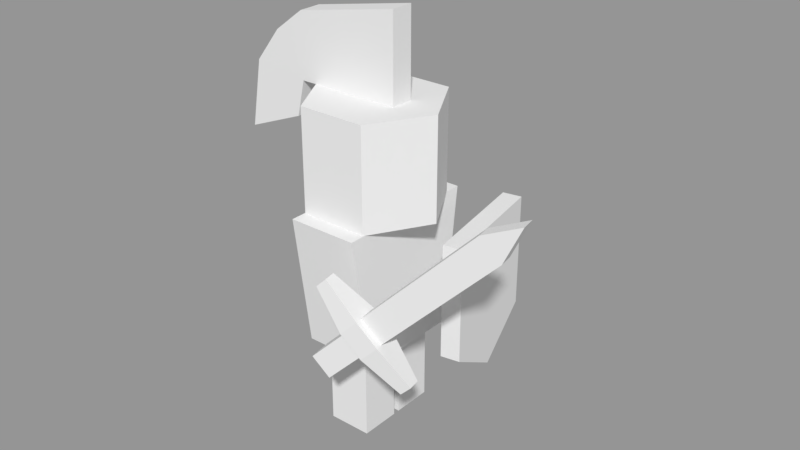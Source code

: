 # Source: knight01.blend  (saved by Blender 2.79.0; exported with 4.5.12 LTS)
import bpy
from mathutils import Matrix  # noqa: F401  (used for matrix-valued properties, if any)

bpy.ops.wm.read_factory_settings(use_empty=True)
scene = bpy.context.scene
scene.name = 'Scene'

# ---- collections
col_collection_1 = bpy.data.collections.new('Collection 1'); scene.collection.children.link(col_collection_1)

# ---- materials (node trees are filled in below, after node groups)
mat_metal = bpy.data.materials.new('Metal')
mat_metal.alpha_threshold = 0.0
mat_metal.use_transparent_shadow = False
mat_metal.roughness = 0.5
mat_metal.line_color = (0.0, 0.0, 0.0, 1.0)
mat_wood = bpy.data.materials.new('Wood')
mat_wood.alpha_threshold = 0.0
mat_wood.use_transparent_shadow = False
mat_wood.roughness = 0.5
mat_playercolor = bpy.data.materials.new('PlayerColor')
mat_playercolor.alpha_threshold = 0.0
mat_playercolor.use_transparent_shadow = False
mat_playercolor.roughness = 0.5

# ---- material node trees

# ---- meshes
me_cube_005 = bpy.data.meshes.new('Cube.005')
me_cube_005.from_pydata([(-0.007168, -0.04601, -0.02936), (-0.007168, -0.04601, 0.05687), (-0.007168, 0.04601, -0.02936), (-0.007168, 0.04601, 0.05687), (0.007168, -0.04601, -0.02936), (0.007168, -0.04601, 0.05687), (0.007168, 0.04601, -0.02936), (0.007168, 0.04601, 0.05687), (-0.007168, 0.0, -0.05687), (-0.007168, 0.0, 0.05687), (0.007168, 0.0, -0.05687), (0.007168, 0.0, 0.05687), (-0.02547, -0.006318, -0.02722), (-0.03911, -0.08368, -0.02722), (-0.09437, -0.07394, -0.02722), (-0.08072, 0.003425, -0.02722), (-0.02516, 0.009088, 0.07278), (-0.04409, -0.09826, 0.07278), (-0.09467, -0.08934, 0.07278), (-0.07574, 0.01801, 0.07278), (-0.04805, -0.122, -0.01538), (-0.02324, -0.1235, 0.007373), (-0.0605, -0.122, -0.002928), (-0.03776, -0.1235, 0.02189), (-0.04805, -0.1044, -0.01538), (-0.02324, -0.103, 0.007373), (-0.0605, -0.1044, -0.002928), (-0.03776, -0.103, 0.02189), (-0.01115, -0.1235, 0.01946), (-0.02567, -0.1235, 0.03398), (-0.02567, -0.103, 0.03398), (-0.01115, -0.103, 0.01946), (-0.03637, -0.1235, 0.02328), (-0.03637, -0.103, 0.02328), (-0.02185, -0.103, 0.008763), (-0.02185, -0.1235, 0.008763), (-0.02567, -0.1235, 0.03398), (-0.02567, -0.103, 0.03398), (-0.01115, -0.103, 0.01946), (-0.01115, -0.1235, 0.01946), (-0.02324, -0.1235, 0.007373), (-0.02324, -0.103, 0.007373), (-0.01115, -0.103, 0.01946), (-0.01115, -0.1235, 0.01946), (-0.03776, -0.103, 0.02189), (-0.03776, -0.1235, 0.02189), (-0.02567, -0.1235, 0.03398), (-0.02567, -0.103, 0.03398), (0.0023, -0.1177, -0.01321), (0.0023, -0.1087, -0.01321), (0.009428, -0.1087, -0.006079), (0.009428, -0.1177, -0.006079), (-0.05834, -0.1087, 0.04743), (-0.05834, -0.1177, 0.04743), (-0.05121, -0.1177, 0.05456), (-0.05121, -0.1087, 0.05456), (0.06722, -0.1185, 0.09784), (0.0527, -0.1185, 0.1124), (0.0527, -0.108, 0.1124), (0.06722, -0.108, 0.09784), (-0.05414, -0.122, -0.009283), (-0.03035, -0.1235, 0.01448), (-0.05414, -0.1044, -0.009283), (-0.03035, -0.103, 0.01448), (-0.01826, -0.1235, 0.02657), (-0.01826, -0.103, 0.02657), (0.07941, -0.1185, 0.1242), (0.07941, -0.108, 0.1242), (-0.01115, -0.108, 0.01946), (-0.01115, -0.1185, 0.01946), (-0.02567, -0.1185, 0.03398), (-0.02567, -0.108, 0.03398), (-0.01826, -0.1185, 0.02657), (-0.01826, -0.108, 0.02657), (-0.02427, -0.122, 0.008399), (-0.03672, -0.122, 0.02085), (-0.03672, -0.1044, 0.02085), (-0.02427, -0.1044, 0.008399), (-0.03036, -0.1044, 0.0145), (-0.03036, -0.122, 0.0145), (-0.1579, -0.03154, 0.1536), (-0.1389, -0.03488, 0.1785), (-0.1549, -0.0147, 0.1536), (-0.136, -0.01804, 0.1785), (-0.04044, -0.05224, 0.1478), (-0.04044, -0.05224, 0.2104), (-0.03748, -0.0354, 0.1478), (-0.03748, -0.0354, 0.2104), (-0.114, -0.02192, 0.1478), (-0.114, -0.02192, 0.1954), (-0.1169, -0.03876, 0.1478), (-0.1169, -0.03876, 0.1954), (-0.1632, -0.01323, 0.1034), (-0.1662, -0.03007, 0.1034), (-0.12, -0.02086, 0.1212), (-0.1229, -0.0377, 0.1212), (-0.07534, -0.03487, -0.09222), (-0.07534, -0.03487, -0.02722), (-0.07013, -0.005327, -0.09222), (-0.07013, -0.005327, -0.02722), (-0.04363, -0.04046, -0.09222), (-0.04363, -0.04046, -0.02722), (-0.03842, -0.01092, -0.09222), (-0.03842, -0.01092, -0.02722), (-0.08141, -0.06934, -0.09222), (-0.08141, -0.06934, -0.02722), (-0.0762, -0.0398, -0.09222), (-0.0762, -0.0398, -0.02722), (-0.04971, -0.07493, -0.09222), (-0.04971, -0.07493, -0.02722), (-0.0445, -0.04539, -0.09222), (-0.0445, -0.04539, -0.02722), (-0.1092, -0.03145, 0.07278), (-0.1092, -0.03145, 0.1478), (-0.07702, 0.006856, 0.07278), (-0.07702, 0.006856, 0.1478), (-0.02778, -0.001826, 0.07278), (-0.02778, -0.001826, 0.1478), (-0.01068, -0.04881, 0.07278), (-0.01068, -0.04881, 0.1478), (-0.04282, -0.08711, 0.07278), (-0.04282, -0.08711, 0.1478), (-0.09206, -0.07843, 0.07278), (-0.09206, -0.07843, 0.1478)], [], [(8, 9, 3, 2), (2, 3, 7, 6), (10, 11, 5, 4), (4, 5, 1, 0), (8, 10, 4, 0), (11, 9, 1, 5), (7, 3, 9, 11), (2, 6, 10, 8), (6, 7, 11, 10), (0, 1, 9, 8), (12, 13, 14, 15), (16, 19, 18, 17), (12, 16, 17, 13), (13, 17, 18, 14), (14, 18, 19, 15), (16, 12, 15, 19), (79, 61, 23, 75), (75, 23, 27, 76), (78, 63, 25, 77), (77, 25, 21, 74), (60, 62, 24, 20), (63, 27, 30, 65), (69, 68, 59, 56), (61, 21, 28, 64), (25, 31, 38, 34), (23, 29, 36, 32), (41, 49, 48, 40), (48, 49, 50, 51), (31, 28, 39, 38), (29, 30, 37, 36), (21, 25, 34, 35), (28, 21, 35, 39), (30, 27, 33, 37), (27, 23, 32, 33), (71, 70, 57, 58), (34, 41, 40, 35), (38, 42, 41, 34), (39, 43, 42, 38), (35, 40, 43, 39), (67, 66, 56, 59), (32, 45, 44, 33), (36, 46, 45, 32), (37, 47, 46, 36), (33, 44, 47, 37), (42, 50, 49, 41), (43, 51, 50, 42), (40, 48, 51, 43), (52, 53, 54, 55), (45, 53, 52, 44), (46, 54, 53, 45), (47, 55, 54, 46), (44, 52, 55, 47), (73, 71, 58, 67), (72, 69, 56, 66), (70, 72, 66, 57), (68, 73, 67, 59), (58, 57, 66, 67), (23, 61, 64, 29), (25, 63, 65, 31), (22, 26, 62, 60), (76, 27, 63, 78), (74, 21, 61, 79), (31, 65, 73, 68), (29, 64, 72, 70), (64, 28, 69, 72), (65, 30, 71, 73), (30, 29, 70, 71), (28, 31, 68, 69), (20, 74, 79, 60), (26, 76, 78, 62), (24, 77, 74, 20), (62, 78, 77, 24), (22, 75, 76, 26), (60, 79, 75, 22), (80, 81, 83, 82), (88, 89, 87, 86), (86, 87, 85, 84), (90, 91, 81, 80), (88, 86, 84, 90), (89, 83, 81, 91), (87, 89, 91, 85), (88, 90, 95, 94), (84, 85, 91, 90), (82, 83, 89, 88), (92, 94, 95, 93), (82, 88, 94, 92), (80, 82, 92, 93), (90, 80, 93, 95), (96, 97, 99, 98), (98, 99, 103, 102), (102, 103, 101, 100), (100, 101, 97, 96), (98, 102, 100, 96), (103, 99, 97, 101), (104, 105, 107, 106), (106, 107, 111, 110), (110, 111, 109, 108), (108, 109, 105, 104), (106, 110, 108, 104), (111, 107, 105, 109), (112, 113, 115, 114), (114, 115, 117, 116), (116, 117, 119, 118), (118, 119, 121, 120), (115, 113, 123, 121, 119, 117), (120, 121, 123, 122), (122, 123, 113, 112), (112, 114, 116, 118, 120, 122)])
me_cube_005.polygons.foreach_set('material_index', [1, 1, 2, 1, 1, 1, 1, 1, 2, 1, 0, 2, 2, 0, 2, 0, 1, 1, 1, 1, 1, 1, 0, 1, 1, 1, 1, 1, 1, 1, 1, 1, 1, 1, 0, 1, 1, 1, 1, 0, 1, 1, 1, 1, 1, 1, 1, 1, 1, 1, 1, 1, 0, 0, 0, 0, 0, 1, 1, 1, 1, 1, 1, 1, 1, 1, 1, 1, 1, 1, 1, 1, 1, 1, 2, 2, 2, 2, 2, 2, 2, 2, 2, 2, 2, 2, 2, 2, 0, 0, 0, 0, 0, 0, 0, 0, 0, 0, 0, 0, 0, 0, 0, 0, 0, 0, 0, 0])
me_cube_005.materials.append(mat_metal)
me_cube_005.materials.append(mat_wood)
me_cube_005.materials.append(mat_playercolor)
me_cube_005.use_remesh_preserve_volume = False
me_cube_005.use_remesh_preserve_attributes = False
me_cube_005.use_mirror_vertex_groups = False
me_cube_005.update()

# ---- objects
ob_cube = bpy.data.objects.new('Cube', me_cube_005)

# ---- transforms, parenting, visibility, modifiers, constraints
ob_cube.location = (0.05204, 0.04992, -0.02278)
ob_cube.rotation_euler = (0.0, -0.0, 0.1745)
ob_cube.lineart.crease_threshold = 0.0

# ---- collection membership
col_collection_1.objects.link(ob_cube)

# ---- scene / render settings (as saved in the file)
scene.frame_start = 1; scene.frame_end = 250; scene.frame_set(1)
scene.render.engine = 'BLENDER_EEVEE_NEXT'
scene.render.resolution_percentage = 50
scene.render.dither_intensity = 0.0
scene.cycles.use_denoising = False
scene.cycles.samples = 128
scene.cycles.sampling_pattern = 'TABULATED_SOBOL'
scene.cycles.use_adaptive_sampling = False
scene.cycles.use_light_tree = False
scene.cycles.blur_glossy = 0.0
scene.cycles.sample_clamp_indirect = 0.0
scene.view_settings.view_transform = 'Standard'
bpy.context.view_layer.update()

# ---- added for rendering (the .blend has no active camera and no usable light): camera, sun + grey world if the file has none
cam_auto = bpy.data.cameras.new('AutoCamera')
cam_auto.lens = 50.0
cam_auto.sensor_width = 36.0
cam_auto.clip_end = 1000.0
ob_auto_camera = bpy.data.objects.new('AutoCamera', cam_auto)
scene.collection.objects.link(ob_auto_camera)
ob_auto_camera.location = (0.439131, -0.503487, 0.374796)
ob_auto_camera.rotation_euler = (1.09748, -7.21219e-08, 0.694738)
scene.camera = ob_auto_camera
light_auto_sun = bpy.data.lights.new('AutoSun', 'SUN')
light_auto_sun.energy = 3.0
light_auto_sun.angle = 0.0523599
ob_auto_sun = bpy.data.objects.new('AutoSun', light_auto_sun)
scene.collection.objects.link(ob_auto_sun)
ob_auto_sun.rotation_euler = (0.872665, 0.174533, 0.523599)
if scene.world is None:
    world_auto = bpy.data.worlds.new('AutoWorld')
    world_auto.color = (0.3, 0.3, 0.3)
    scene.world = world_auto
bpy.context.view_layer.update()
